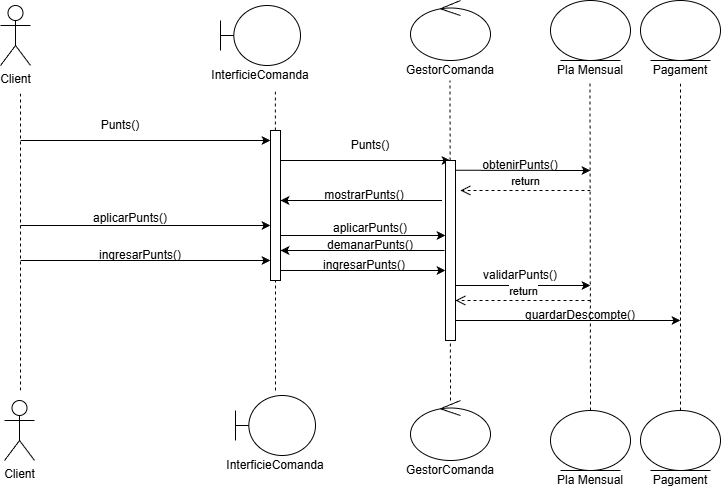

The diagram above was exported from draw.io. Its source (the exported page's mxGraphModel, read from the mxfile embedded in the PNG):
<mxGraphModel dx="1520" dy="988" grid="1" gridSize="10" guides="1" tooltips="1" connect="1" arrows="1" fold="1" page="1" pageScale="1" pageWidth="827" pageHeight="1169" math="0" shadow="0">
  <root>
    <mxCell id="0" />
    <mxCell id="1" parent="0" />
    <mxCell id="bpQp48cFPWAnv1YbaO8Q-1" parent="1" style="shape=umlActor;verticalLabelPosition=bottom;verticalAlign=top;html=1;outlineConnect=0;" value="Client" vertex="1">
      <mxGeometry height="60" width="30" x="50" y="155" as="geometry" />
    </mxCell>
    <mxCell id="bpQp48cFPWAnv1YbaO8Q-2" parent="1" style="shape=umlBoundary;whiteSpace=wrap;html=1;" value="" vertex="1">
      <mxGeometry height="60" width="80" x="270" y="155" as="geometry" />
    </mxCell>
    <mxCell id="bpQp48cFPWAnv1YbaO8Q-3" parent="1" style="ellipse;shape=umlControl;whiteSpace=wrap;html=1;rotation=0;" value="" vertex="1">
      <mxGeometry height="60" width="80" x="460" y="150" as="geometry" />
    </mxCell>
    <mxCell id="bpQp48cFPWAnv1YbaO8Q-4" parent="1" style="ellipse;shape=umlEntity;whiteSpace=wrap;html=1;" value="" vertex="1">
      <mxGeometry height="60" width="80" x="600" y="150" as="geometry" />
    </mxCell>
    <mxCell id="bpQp48cFPWAnv1YbaO8Q-5" parent="1" style="text;html=1;whiteSpace=wrap;strokeColor=none;fillColor=none;align=center;verticalAlign=middle;rounded=0;" value="InterficieComanda" vertex="1">
      <mxGeometry width="60" x="280" y="225" as="geometry" />
    </mxCell>
    <mxCell id="bpQp48cFPWAnv1YbaO8Q-6" parent="1" style="text;html=1;whiteSpace=wrap;strokeColor=none;fillColor=none;align=center;verticalAlign=middle;rounded=0;" value="GestorComanda" vertex="1">
      <mxGeometry height="10" width="60" x="470" y="215" as="geometry" />
    </mxCell>
    <mxCell id="bpQp48cFPWAnv1YbaO8Q-7" parent="1" style="text;html=1;whiteSpace=wrap;strokeColor=none;fillColor=none;align=center;verticalAlign=middle;rounded=0;" value="Pla Mensual" vertex="1">
      <mxGeometry height="10" width="80" x="600" y="215" as="geometry" />
    </mxCell>
    <mxCell id="bpQp48cFPWAnv1YbaO8Q-8" edge="1" parent="1" style="endArrow=none;dashed=1;html=1;rounded=0;" value="">
      <mxGeometry height="50" relative="1" width="50" as="geometry">
        <mxPoint x="70" y="540" as="sourcePoint" />
        <mxPoint x="70" y="240" as="targetPoint" />
      </mxGeometry>
    </mxCell>
    <mxCell id="bpQp48cFPWAnv1YbaO8Q-9" edge="1" parent="1" style="endArrow=none;dashed=1;html=1;rounded=0;" value="">
      <mxGeometry height="50" relative="1" width="50" as="geometry">
        <mxPoint x="324.89" y="280" as="sourcePoint" />
        <mxPoint x="324.89" y="240" as="targetPoint" />
      </mxGeometry>
    </mxCell>
    <mxCell id="bpQp48cFPWAnv1YbaO8Q-10" edge="1" parent="1" style="endArrow=none;dashed=1;html=1;rounded=0;" value="">
      <mxGeometry height="50" relative="1" width="50" as="geometry">
        <mxPoint x="500" y="550" as="sourcePoint" />
        <mxPoint x="499.5" y="230" as="targetPoint" />
      </mxGeometry>
    </mxCell>
    <mxCell id="bpQp48cFPWAnv1YbaO8Q-11" edge="1" parent="1" style="endArrow=none;dashed=1;html=1;rounded=0;" value="">
      <mxGeometry height="50" relative="1" width="50" as="geometry">
        <mxPoint x="640" y="560" as="sourcePoint" />
        <mxPoint x="639.5" y="230" as="targetPoint" />
      </mxGeometry>
    </mxCell>
    <mxCell id="bpQp48cFPWAnv1YbaO8Q-12" edge="1" parent="1" style="endArrow=classic;html=1;rounded=0;" value="">
      <mxGeometry height="50" relative="1" width="50" as="geometry">
        <mxPoint x="70" y="290" as="sourcePoint" />
        <mxPoint x="320" y="290" as="targetPoint" />
      </mxGeometry>
    </mxCell>
    <mxCell id="bpQp48cFPWAnv1YbaO8Q-13" parent="1" style="text;html=1;whiteSpace=wrap;strokeColor=none;fillColor=none;align=center;verticalAlign=middle;rounded=0;" value="Punts()" vertex="1">
      <mxGeometry height="10" width="60" x="140" y="270" as="geometry" />
    </mxCell>
    <mxCell id="bpQp48cFPWAnv1YbaO8Q-14" edge="1" parent="1" style="endArrow=classic;html=1;rounded=0;" value="">
      <mxGeometry height="50" relative="1" width="50" as="geometry">
        <mxPoint x="320" y="310" as="sourcePoint" />
        <mxPoint x="500" y="310" as="targetPoint" />
      </mxGeometry>
    </mxCell>
    <mxCell id="bpQp48cFPWAnv1YbaO8Q-15" parent="1" style="text;html=1;whiteSpace=wrap;strokeColor=none;fillColor=none;align=center;verticalAlign=middle;rounded=0;" value="Punts()" vertex="1">
      <mxGeometry height="10" width="60" x="390" y="290" as="geometry" />
    </mxCell>
    <mxCell id="bpQp48cFPWAnv1YbaO8Q-18" edge="1" parent="1" style="endArrow=none;dashed=1;html=1;rounded=0;" target="bpQp48cFPWAnv1YbaO8Q-16" value="">
      <mxGeometry height="50" relative="1" width="50" as="geometry">
        <Array as="points">
          <mxPoint x="325" y="360" />
        </Array>
        <mxPoint x="325" y="540" as="sourcePoint" />
        <mxPoint x="330" y="240" as="targetPoint" />
      </mxGeometry>
    </mxCell>
    <mxCell id="bpQp48cFPWAnv1YbaO8Q-16" parent="1" style="html=1;points=[[0,0,0,0,5],[0,1,0,0,-5],[1,0,0,0,5],[1,1,0,0,-5]];perimeter=orthogonalPerimeter;outlineConnect=0;targetShapes=umlLifeline;portConstraint=eastwest;newEdgeStyle={&quot;curved&quot;:0,&quot;rounded&quot;:0};" value="" vertex="1">
      <mxGeometry height="150" width="10" x="320" y="280" as="geometry" />
    </mxCell>
    <mxCell id="bpQp48cFPWAnv1YbaO8Q-19" parent="1" style="html=1;points=[[0,0,0,0,5],[0,1,0,0,-5],[1,0,0,0,5],[1,1,0,0,-5]];perimeter=orthogonalPerimeter;outlineConnect=0;targetShapes=umlLifeline;portConstraint=eastwest;newEdgeStyle={&quot;curved&quot;:0,&quot;rounded&quot;:0};" value="" vertex="1">
      <mxGeometry height="180" width="10" x="495" y="310" as="geometry" />
    </mxCell>
    <mxCell id="bpQp48cFPWAnv1YbaO8Q-20" edge="1" parent="1" style="endArrow=classic;html=1;rounded=0;" value="">
      <mxGeometry height="50" relative="1" width="50" as="geometry">
        <mxPoint x="505" y="319.77" as="sourcePoint" />
        <mxPoint x="640" y="320" as="targetPoint" />
      </mxGeometry>
    </mxCell>
    <mxCell id="bpQp48cFPWAnv1YbaO8Q-22" parent="1" style="text;html=1;whiteSpace=wrap;strokeColor=none;fillColor=none;align=center;verticalAlign=middle;rounded=0;" value="obtenirPunts()" vertex="1">
      <mxGeometry height="10" width="60" x="540" y="310" as="geometry" />
    </mxCell>
    <mxCell id="bpQp48cFPWAnv1YbaO8Q-23" edge="1" parent="1" style="html=1;verticalAlign=bottom;endArrow=open;dashed=1;endSize=8;curved=0;rounded=0;" value="return">
      <mxGeometry relative="1" as="geometry">
        <mxPoint x="640" y="340" as="sourcePoint" />
        <mxPoint x="510" y="340" as="targetPoint" />
      </mxGeometry>
    </mxCell>
    <mxCell id="bpQp48cFPWAnv1YbaO8Q-28" edge="1" parent="1" style="endArrow=classic;html=1;rounded=0;" target="bpQp48cFPWAnv1YbaO8Q-16" value="">
      <mxGeometry height="50" relative="1" width="50" as="geometry">
        <mxPoint x="491.5" y="350" as="sourcePoint" />
        <mxPoint x="450" y="350" as="targetPoint" />
      </mxGeometry>
    </mxCell>
    <mxCell id="bpQp48cFPWAnv1YbaO8Q-29" parent="1" style="text;html=1;whiteSpace=wrap;strokeColor=none;fillColor=none;align=center;verticalAlign=middle;rounded=0;" value="mostrarPunts()" vertex="1">
      <mxGeometry height="10" width="60" x="384" y="340" as="geometry" />
    </mxCell>
    <mxCell id="bpQp48cFPWAnv1YbaO8Q-30" edge="1" parent="1" style="endArrow=classic;html=1;rounded=0;" target="bpQp48cFPWAnv1YbaO8Q-16" value="">
      <mxGeometry height="50" relative="1" width="50" as="geometry">
        <mxPoint x="70" y="375" as="sourcePoint" />
        <mxPoint x="120" y="325" as="targetPoint" />
      </mxGeometry>
    </mxCell>
    <mxCell id="bpQp48cFPWAnv1YbaO8Q-31" parent="1" style="text;html=1;whiteSpace=wrap;strokeColor=none;fillColor=none;align=center;verticalAlign=middle;rounded=0;" value="aplicarPunts()" vertex="1">
      <mxGeometry height="15" width="60" x="150" y="360" as="geometry" />
    </mxCell>
    <mxCell id="bpQp48cFPWAnv1YbaO8Q-32" edge="1" parent="1" style="endArrow=classic;html=1;rounded=0;" target="bpQp48cFPWAnv1YbaO8Q-19" value="">
      <mxGeometry height="50" relative="1" width="50" as="geometry">
        <mxPoint x="330" y="385" as="sourcePoint" />
        <mxPoint x="490" y="385" as="targetPoint" />
      </mxGeometry>
    </mxCell>
    <mxCell id="bpQp48cFPWAnv1YbaO8Q-33" parent="1" style="text;html=1;whiteSpace=wrap;strokeColor=none;fillColor=none;align=center;verticalAlign=middle;rounded=0;" value="aplicarPunts()" vertex="1">
      <mxGeometry height="15" width="60" x="390" y="370" as="geometry" />
    </mxCell>
    <mxCell id="bpQp48cFPWAnv1YbaO8Q-34" edge="1" parent="1" style="endArrow=classic;html=1;rounded=0;" target="bpQp48cFPWAnv1YbaO8Q-16" value="">
      <mxGeometry height="50" relative="1" width="50" as="geometry">
        <mxPoint x="494" y="400" as="sourcePoint" />
        <mxPoint x="444" y="450" as="targetPoint" />
      </mxGeometry>
    </mxCell>
    <mxCell id="bpQp48cFPWAnv1YbaO8Q-35" parent="1" style="text;html=1;whiteSpace=wrap;strokeColor=none;fillColor=none;align=center;verticalAlign=middle;rounded=0;" value="demanarPunts()" vertex="1">
      <mxGeometry height="10" width="60" x="390" y="390" as="geometry" />
    </mxCell>
    <mxCell id="bpQp48cFPWAnv1YbaO8Q-36" edge="1" parent="1" style="endArrow=classic;html=1;rounded=0;" target="bpQp48cFPWAnv1YbaO8Q-16" value="">
      <mxGeometry height="50" relative="1" width="50" as="geometry">
        <mxPoint x="70" y="410" as="sourcePoint" />
        <mxPoint x="140" y="410" as="targetPoint" />
      </mxGeometry>
    </mxCell>
    <mxCell id="bpQp48cFPWAnv1YbaO8Q-37" parent="1" style="text;html=1;whiteSpace=wrap;strokeColor=none;fillColor=none;align=center;verticalAlign=middle;rounded=0;" value="ingresarPunts()" vertex="1">
      <mxGeometry height="10" width="60" x="160" y="400" as="geometry" />
    </mxCell>
    <mxCell id="bpQp48cFPWAnv1YbaO8Q-39" edge="1" parent="1" style="endArrow=classic;html=1;rounded=0;" target="bpQp48cFPWAnv1YbaO8Q-19" value="">
      <mxGeometry height="50" relative="1" width="50" as="geometry">
        <mxPoint x="330" y="420" as="sourcePoint" />
        <mxPoint x="500" y="420" as="targetPoint" />
      </mxGeometry>
    </mxCell>
    <mxCell id="bpQp48cFPWAnv1YbaO8Q-40" parent="1" style="text;html=1;whiteSpace=wrap;strokeColor=none;fillColor=none;align=center;verticalAlign=middle;rounded=0;" value="ingresarPunts()" vertex="1">
      <mxGeometry height="10" width="60" x="383.5" y="410" as="geometry" />
    </mxCell>
    <mxCell id="bpQp48cFPWAnv1YbaO8Q-41" edge="1" parent="1" style="endArrow=classic;html=1;rounded=0;" value="">
      <mxGeometry height="50" relative="1" width="50" as="geometry">
        <mxPoint x="505" y="435" as="sourcePoint" />
        <mxPoint x="640" y="435" as="targetPoint" />
      </mxGeometry>
    </mxCell>
    <mxCell id="bpQp48cFPWAnv1YbaO8Q-42" parent="1" style="text;html=1;whiteSpace=wrap;strokeColor=none;fillColor=none;align=center;verticalAlign=middle;rounded=0;" value="validarPunts()" vertex="1">
      <mxGeometry height="10" width="60" x="540" y="420" as="geometry" />
    </mxCell>
    <mxCell id="bpQp48cFPWAnv1YbaO8Q-43" edge="1" parent="1" style="html=1;verticalAlign=bottom;endArrow=open;dashed=1;endSize=8;curved=0;rounded=0;" target="bpQp48cFPWAnv1YbaO8Q-19" value="return">
      <mxGeometry relative="1" as="geometry">
        <mxPoint x="640" y="450" as="sourcePoint" />
        <mxPoint x="510" y="450" as="targetPoint" />
      </mxGeometry>
    </mxCell>
    <mxCell id="bpQp48cFPWAnv1YbaO8Q-44" edge="1" parent="1" style="endArrow=classic;html=1;rounded=0;" value="">
      <mxGeometry height="50" relative="1" width="50" as="geometry">
        <mxPoint x="505" y="470" as="sourcePoint" />
        <mxPoint x="730" y="470" as="targetPoint" />
      </mxGeometry>
    </mxCell>
    <mxCell id="bpQp48cFPWAnv1YbaO8Q-45" parent="1" style="ellipse;shape=umlEntity;whiteSpace=wrap;html=1;" value="" vertex="1">
      <mxGeometry height="60" width="80" x="690" y="150" as="geometry" />
    </mxCell>
    <mxCell id="bpQp48cFPWAnv1YbaO8Q-46" parent="1" style="text;html=1;whiteSpace=wrap;strokeColor=none;fillColor=none;align=center;verticalAlign=middle;rounded=0;" value="Pagament" vertex="1">
      <mxGeometry height="10" width="80" x="690" y="215" as="geometry" />
    </mxCell>
    <mxCell id="bpQp48cFPWAnv1YbaO8Q-49" edge="1" parent="1" style="endArrow=none;dashed=1;html=1;rounded=0;" value="">
      <mxGeometry height="50" relative="1" width="50" as="geometry">
        <mxPoint x="730" y="560" as="sourcePoint" />
        <mxPoint x="730" y="230" as="targetPoint" />
      </mxGeometry>
    </mxCell>
    <mxCell id="bpQp48cFPWAnv1YbaO8Q-50" parent="1" style="text;html=1;whiteSpace=wrap;strokeColor=none;fillColor=none;align=center;verticalAlign=middle;rounded=0;" value="guardarDescompte()" vertex="1">
      <mxGeometry height="10" width="60" x="600" y="460" as="geometry" />
    </mxCell>
    <mxCell id="bpQp48cFPWAnv1YbaO8Q-51" parent="1" style="shape=umlActor;verticalLabelPosition=bottom;verticalAlign=top;html=1;outlineConnect=0;" value="Client" vertex="1">
      <mxGeometry height="60" width="30" x="54" y="550" as="geometry" />
    </mxCell>
    <mxCell id="bpQp48cFPWAnv1YbaO8Q-52" parent="1" style="shape=umlBoundary;whiteSpace=wrap;html=1;" value="" vertex="1">
      <mxGeometry height="60" width="80" x="285" y="545" as="geometry" />
    </mxCell>
    <mxCell id="bpQp48cFPWAnv1YbaO8Q-53" parent="1" style="ellipse;shape=umlControl;whiteSpace=wrap;html=1;rotation=0;" value="" vertex="1">
      <mxGeometry height="60" width="80" x="460" y="550" as="geometry" />
    </mxCell>
    <mxCell id="bpQp48cFPWAnv1YbaO8Q-54" parent="1" style="ellipse;shape=umlEntity;whiteSpace=wrap;html=1;" value="" vertex="1">
      <mxGeometry height="60" width="80" x="600" y="560" as="geometry" />
    </mxCell>
    <mxCell id="bpQp48cFPWAnv1YbaO8Q-55" parent="1" style="text;html=1;whiteSpace=wrap;strokeColor=none;fillColor=none;align=center;verticalAlign=middle;rounded=0;" value="InterficieComanda" vertex="1">
      <mxGeometry width="60" x="295" y="615" as="geometry" />
    </mxCell>
    <mxCell id="bpQp48cFPWAnv1YbaO8Q-56" parent="1" style="text;html=1;whiteSpace=wrap;strokeColor=none;fillColor=none;align=center;verticalAlign=middle;rounded=0;" value="GestorComanda" vertex="1">
      <mxGeometry height="10" width="60" x="470" y="615" as="geometry" />
    </mxCell>
    <mxCell id="bpQp48cFPWAnv1YbaO8Q-57" parent="1" style="text;html=1;whiteSpace=wrap;strokeColor=none;fillColor=none;align=center;verticalAlign=middle;rounded=0;" value="Pla Mensual" vertex="1">
      <mxGeometry height="10" width="80" x="600" y="625" as="geometry" />
    </mxCell>
    <mxCell id="bpQp48cFPWAnv1YbaO8Q-58" parent="1" style="ellipse;shape=umlEntity;whiteSpace=wrap;html=1;" value="" vertex="1">
      <mxGeometry height="60" width="80" x="690" y="560" as="geometry" />
    </mxCell>
    <mxCell id="bpQp48cFPWAnv1YbaO8Q-59" parent="1" style="text;html=1;whiteSpace=wrap;strokeColor=none;fillColor=none;align=center;verticalAlign=middle;rounded=0;" value="Pagament" vertex="1">
      <mxGeometry height="10" width="80" x="690" y="625" as="geometry" />
    </mxCell>
  </root>
</mxGraphModel>